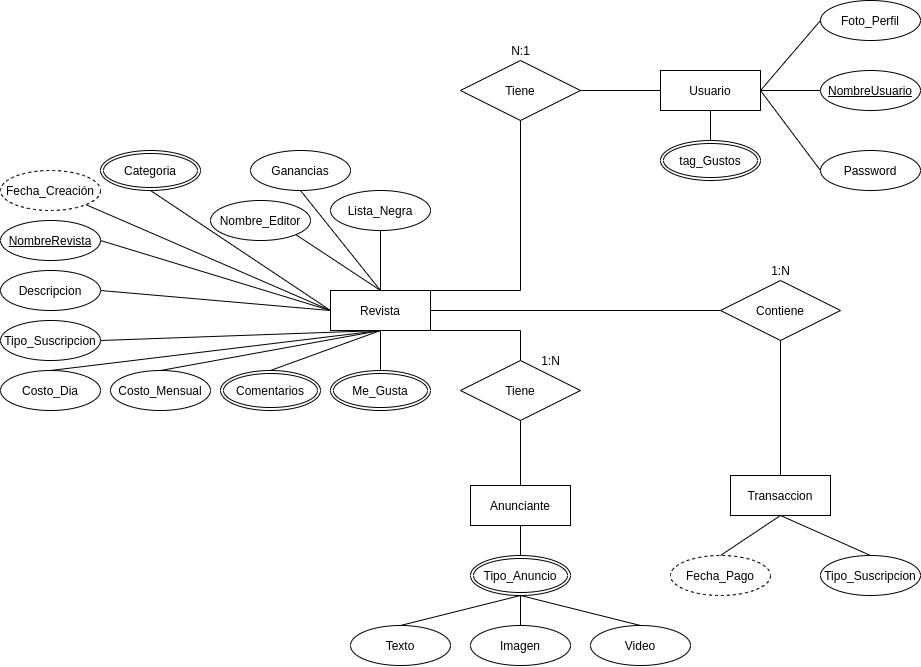

The diagram above was exported from draw.io. Its source (the exported page's mxGraphModel, read from the mxfile embedded in the PNG):
<mxGraphModel dx="2410" dy="706" grid="1" gridSize="10" guides="1" tooltips="1" connect="1" arrows="1" fold="1" page="1" pageScale="1" pageWidth="827" pageHeight="1169" math="0" shadow="0">
  <root>
    <mxCell id="0" />
    <mxCell id="1" parent="0" />
    <mxCell id="lVRH0nEVlySxaIZ7VEBr-2" value="Revista" style="whiteSpace=wrap;html=1;align=center;" parent="1" vertex="1">
      <mxGeometry x="-190" y="430" width="100" height="40" as="geometry" />
    </mxCell>
    <mxCell id="lVRH0nEVlySxaIZ7VEBr-7" value="Password" style="ellipse;whiteSpace=wrap;html=1;align=center;" parent="1" vertex="1">
      <mxGeometry x="300" y="290" width="100" height="40" as="geometry" />
    </mxCell>
    <mxCell id="lVRH0nEVlySxaIZ7VEBr-8" value="" style="endArrow=none;html=1;rounded=0;exitX=1;exitY=0.5;exitDx=0;exitDy=0;entryX=0;entryY=0.5;entryDx=0;entryDy=0;" parent="1" source="lVRH0nEVlySxaIZ7VEBr-11" target="zehvYLtZM91dgEPLnl_A-5" edge="1">
      <mxGeometry relative="1" as="geometry">
        <mxPoint x="254" y="270" as="sourcePoint" />
        <mxPoint x="300" y="230" as="targetPoint" />
      </mxGeometry>
    </mxCell>
    <mxCell id="lVRH0nEVlySxaIZ7VEBr-9" value="" style="endArrow=none;html=1;rounded=0;entryX=0;entryY=0.5;entryDx=0;entryDy=0;exitX=1;exitY=0.5;exitDx=0;exitDy=0;" parent="1" source="lVRH0nEVlySxaIZ7VEBr-11" target="lVRH0nEVlySxaIZ7VEBr-7" edge="1">
      <mxGeometry relative="1" as="geometry">
        <mxPoint x="254" y="270" as="sourcePoint" />
        <mxPoint x="270" y="280" as="targetPoint" />
      </mxGeometry>
    </mxCell>
    <mxCell id="lVRH0nEVlySxaIZ7VEBr-10" value="Anunciante" style="whiteSpace=wrap;html=1;align=center;" parent="1" vertex="1">
      <mxGeometry x="-50" y="625" width="100" height="40" as="geometry" />
    </mxCell>
    <mxCell id="lVRH0nEVlySxaIZ7VEBr-11" value="Usuario" style="whiteSpace=wrap;html=1;align=center;" parent="1" vertex="1">
      <mxGeometry x="140" y="210" width="100" height="40" as="geometry" />
    </mxCell>
    <mxCell id="lVRH0nEVlySxaIZ7VEBr-12" value="Foto_Perfil" style="ellipse;whiteSpace=wrap;html=1;align=center;" parent="1" vertex="1">
      <mxGeometry x="300" y="140" width="100" height="40" as="geometry" />
    </mxCell>
    <mxCell id="AcZvRoRgjH1eXyRr9-Gv-3" value="Nombre_Editor" style="ellipse;whiteSpace=wrap;html=1;align=center;" parent="1" vertex="1">
      <mxGeometry x="-310" y="340" width="100" height="40" as="geometry" />
    </mxCell>
    <mxCell id="AcZvRoRgjH1eXyRr9-Gv-6" value="" style="endArrow=none;html=1;rounded=0;exitX=0.5;exitY=0;exitDx=0;exitDy=0;entryX=1;entryY=1;entryDx=0;entryDy=0;" parent="1" source="lVRH0nEVlySxaIZ7VEBr-2" target="AcZvRoRgjH1eXyRr9-Gv-3" edge="1">
      <mxGeometry relative="1" as="geometry">
        <mxPoint x="-440" y="420" as="sourcePoint" />
        <mxPoint x="-160" y="440" as="targetPoint" />
      </mxGeometry>
    </mxCell>
    <mxCell id="AcZvRoRgjH1eXyRr9-Gv-7" value="" style="endArrow=none;html=1;rounded=0;entryX=0.5;entryY=1;entryDx=0;entryDy=0;exitX=0;exitY=0.5;exitDx=0;exitDy=0;" parent="1" source="lVRH0nEVlySxaIZ7VEBr-2" target="zehvYLtZM91dgEPLnl_A-7" edge="1">
      <mxGeometry relative="1" as="geometry">
        <mxPoint x="-230" y="410" as="sourcePoint" />
        <mxPoint x="-370" y="430" as="targetPoint" />
      </mxGeometry>
    </mxCell>
    <mxCell id="AcZvRoRgjH1eXyRr9-Gv-8" value="" style="endArrow=none;html=1;rounded=0;exitX=0;exitY=0.5;exitDx=0;exitDy=0;entryX=1;entryY=1;entryDx=0;entryDy=0;" parent="1" source="lVRH0nEVlySxaIZ7VEBr-2" target="zehvYLtZM91dgEPLnl_A-8" edge="1">
      <mxGeometry relative="1" as="geometry">
        <mxPoint x="-240" y="430" as="sourcePoint" />
        <mxPoint x="-410" y="400" as="targetPoint" />
      </mxGeometry>
    </mxCell>
    <mxCell id="zehvYLtZM91dgEPLnl_A-1" value="Tipo_Suscripcion" style="ellipse;whiteSpace=wrap;html=1;align=center;" parent="1" vertex="1">
      <mxGeometry x="-520" y="460" width="100" height="40" as="geometry" />
    </mxCell>
    <mxCell id="zehvYLtZM91dgEPLnl_A-2" value="" style="endArrow=none;html=1;rounded=0;entryX=1;entryY=0.5;entryDx=0;entryDy=0;exitX=0.5;exitY=1;exitDx=0;exitDy=0;" parent="1" source="lVRH0nEVlySxaIZ7VEBr-2" target="zehvYLtZM91dgEPLnl_A-1" edge="1">
      <mxGeometry relative="1" as="geometry">
        <mxPoint x="-140" y="500" as="sourcePoint" />
        <mxPoint x="-130" y="510" as="targetPoint" />
      </mxGeometry>
    </mxCell>
    <mxCell id="zehvYLtZM91dgEPLnl_A-5" value="NombreUsuario" style="ellipse;whiteSpace=wrap;html=1;align=center;fontStyle=4;" parent="1" vertex="1">
      <mxGeometry x="300" y="210" width="100" height="40" as="geometry" />
    </mxCell>
    <mxCell id="zehvYLtZM91dgEPLnl_A-6" value="" style="endArrow=none;html=1;rounded=0;exitX=1;exitY=0.5;exitDx=0;exitDy=0;entryX=0;entryY=0.5;entryDx=0;entryDy=0;" parent="1" source="lVRH0nEVlySxaIZ7VEBr-11" target="lVRH0nEVlySxaIZ7VEBr-12" edge="1">
      <mxGeometry relative="1" as="geometry">
        <mxPoint x="220" y="270" as="sourcePoint" />
        <mxPoint x="310" y="240" as="targetPoint" />
      </mxGeometry>
    </mxCell>
    <mxCell id="zehvYLtZM91dgEPLnl_A-7" value="Categoria" style="ellipse;shape=doubleEllipse;margin=3;whiteSpace=wrap;html=1;align=center;" parent="1" vertex="1">
      <mxGeometry x="-420" y="290" width="100" height="40" as="geometry" />
    </mxCell>
    <mxCell id="zehvYLtZM91dgEPLnl_A-8" value="Fecha_Creación" style="ellipse;whiteSpace=wrap;html=1;align=center;dashed=1;" parent="1" vertex="1">
      <mxGeometry x="-520" y="310" width="100" height="40" as="geometry" />
    </mxCell>
    <mxCell id="zehvYLtZM91dgEPLnl_A-9" value="tag_Gustos" style="ellipse;shape=doubleEllipse;margin=3;whiteSpace=wrap;html=1;align=center;" parent="1" vertex="1">
      <mxGeometry x="140" y="280" width="100" height="40" as="geometry" />
    </mxCell>
    <mxCell id="zehvYLtZM91dgEPLnl_A-10" value="Descripcion" style="ellipse;whiteSpace=wrap;html=1;align=center;" parent="1" vertex="1">
      <mxGeometry x="-520" y="410" width="100" height="40" as="geometry" />
    </mxCell>
    <mxCell id="zehvYLtZM91dgEPLnl_A-11" value="" style="endArrow=none;html=1;rounded=0;exitX=0;exitY=0.5;exitDx=0;exitDy=0;entryX=1;entryY=0.5;entryDx=0;entryDy=0;" parent="1" source="lVRH0nEVlySxaIZ7VEBr-2" target="zehvYLtZM91dgEPLnl_A-10" edge="1">
      <mxGeometry relative="1" as="geometry">
        <mxPoint x="-160" y="460" as="sourcePoint" />
        <mxPoint x="-160" y="540" as="targetPoint" />
      </mxGeometry>
    </mxCell>
    <mxCell id="nD8R24_7tST2-wcaLSmN-2" value="NombreRevista" style="ellipse;whiteSpace=wrap;html=1;align=center;fontStyle=4;" parent="1" vertex="1">
      <mxGeometry x="-520" y="360" width="100" height="40" as="geometry" />
    </mxCell>
    <mxCell id="nD8R24_7tST2-wcaLSmN-3" value="" style="endArrow=none;html=1;rounded=0;entryX=1;entryY=0.5;entryDx=0;entryDy=0;exitX=0;exitY=0.5;exitDx=0;exitDy=0;" parent="1" source="lVRH0nEVlySxaIZ7VEBr-2" target="nD8R24_7tST2-wcaLSmN-2" edge="1">
      <mxGeometry relative="1" as="geometry">
        <mxPoint x="-180" y="460" as="sourcePoint" />
        <mxPoint x="-270" y="420" as="targetPoint" />
      </mxGeometry>
    </mxCell>
    <mxCell id="nD8R24_7tST2-wcaLSmN-4" value="Comentarios" style="ellipse;shape=doubleEllipse;margin=3;whiteSpace=wrap;html=1;align=center;" parent="1" vertex="1">
      <mxGeometry x="-300" y="510" width="100" height="40" as="geometry" />
    </mxCell>
    <mxCell id="nD8R24_7tST2-wcaLSmN-5" value="Me_Gusta" style="ellipse;shape=doubleEllipse;margin=3;whiteSpace=wrap;html=1;align=center;" parent="1" vertex="1">
      <mxGeometry x="-190" y="510" width="100" height="40" as="geometry" />
    </mxCell>
    <mxCell id="nD8R24_7tST2-wcaLSmN-6" value="" style="endArrow=none;html=1;rounded=0;entryX=0.5;entryY=0;entryDx=0;entryDy=0;exitX=0.5;exitY=1;exitDx=0;exitDy=0;" parent="1" source="lVRH0nEVlySxaIZ7VEBr-2" target="nD8R24_7tST2-wcaLSmN-4" edge="1">
      <mxGeometry relative="1" as="geometry">
        <mxPoint x="-130" y="480" as="sourcePoint" />
        <mxPoint x="-300" y="540" as="targetPoint" />
      </mxGeometry>
    </mxCell>
    <mxCell id="nD8R24_7tST2-wcaLSmN-7" value="" style="endArrow=none;html=1;rounded=0;entryX=0.5;entryY=0;entryDx=0;entryDy=0;exitX=0.5;exitY=1;exitDx=0;exitDy=0;" parent="1" source="lVRH0nEVlySxaIZ7VEBr-2" target="nD8R24_7tST2-wcaLSmN-5" edge="1">
      <mxGeometry relative="1" as="geometry">
        <mxPoint x="-130" y="480" as="sourcePoint" />
        <mxPoint x="-180" y="540" as="targetPoint" />
      </mxGeometry>
    </mxCell>
    <mxCell id="nD8R24_7tST2-wcaLSmN-8" value="Transaccion" style="whiteSpace=wrap;html=1;align=center;" parent="1" vertex="1">
      <mxGeometry x="210" y="615" width="100" height="40" as="geometry" />
    </mxCell>
    <mxCell id="nD8R24_7tST2-wcaLSmN-9" value="Fecha_Pago" style="ellipse;whiteSpace=wrap;html=1;align=center;dashed=1;" parent="1" vertex="1">
      <mxGeometry x="150" y="695" width="100" height="40" as="geometry" />
    </mxCell>
    <mxCell id="nD8R24_7tST2-wcaLSmN-10" value="Tipo_Anuncio" style="ellipse;shape=doubleEllipse;margin=3;whiteSpace=wrap;html=1;align=center;" parent="1" vertex="1">
      <mxGeometry x="-50" y="695" width="100" height="40" as="geometry" />
    </mxCell>
    <mxCell id="nD8R24_7tST2-wcaLSmN-11" value="" style="endArrow=none;html=1;rounded=0;entryX=0.5;entryY=0;entryDx=0;entryDy=0;exitX=0.5;exitY=1;exitDx=0;exitDy=0;" parent="1" source="lVRH0nEVlySxaIZ7VEBr-10" target="nD8R24_7tST2-wcaLSmN-10" edge="1">
      <mxGeometry relative="1" as="geometry">
        <mxPoint x="70" y="480" as="sourcePoint" />
        <mxPoint x="130" y="540" as="targetPoint" />
      </mxGeometry>
    </mxCell>
    <mxCell id="nD8R24_7tST2-wcaLSmN-12" value="Texto" style="ellipse;whiteSpace=wrap;html=1;align=center;" parent="1" vertex="1">
      <mxGeometry x="-170" y="765" width="100" height="40" as="geometry" />
    </mxCell>
    <mxCell id="nD8R24_7tST2-wcaLSmN-13" value="Imagen" style="ellipse;whiteSpace=wrap;html=1;align=center;" parent="1" vertex="1">
      <mxGeometry x="-50" y="765" width="100" height="40" as="geometry" />
    </mxCell>
    <mxCell id="nD8R24_7tST2-wcaLSmN-14" value="Video" style="ellipse;whiteSpace=wrap;html=1;align=center;" parent="1" vertex="1">
      <mxGeometry x="70" y="765" width="100" height="40" as="geometry" />
    </mxCell>
    <mxCell id="nD8R24_7tST2-wcaLSmN-15" value="" style="endArrow=none;html=1;rounded=0;entryX=0.5;entryY=1;entryDx=0;entryDy=0;exitX=0.5;exitY=0;exitDx=0;exitDy=0;" parent="1" source="nD8R24_7tST2-wcaLSmN-12" target="nD8R24_7tST2-wcaLSmN-10" edge="1">
      <mxGeometry relative="1" as="geometry">
        <mxPoint x="140" y="700" as="sourcePoint" />
        <mxPoint x="110" y="730" as="targetPoint" />
      </mxGeometry>
    </mxCell>
    <mxCell id="nD8R24_7tST2-wcaLSmN-16" value="" style="endArrow=none;html=1;rounded=0;entryX=0.5;entryY=1;entryDx=0;entryDy=0;exitX=0.5;exitY=0;exitDx=0;exitDy=0;" parent="1" source="nD8R24_7tST2-wcaLSmN-13" target="nD8R24_7tST2-wcaLSmN-10" edge="1">
      <mxGeometry relative="1" as="geometry">
        <mxPoint y="800" as="sourcePoint" />
        <mxPoint x="120" y="770" as="targetPoint" />
      </mxGeometry>
    </mxCell>
    <mxCell id="nD8R24_7tST2-wcaLSmN-17" value="" style="endArrow=none;html=1;rounded=0;entryX=0.5;entryY=1;entryDx=0;entryDy=0;exitX=0.5;exitY=0;exitDx=0;exitDy=0;" parent="1" source="nD8R24_7tST2-wcaLSmN-14" target="nD8R24_7tST2-wcaLSmN-10" edge="1">
      <mxGeometry relative="1" as="geometry">
        <mxPoint x="120" y="800" as="sourcePoint" />
        <mxPoint x="120" y="770" as="targetPoint" />
      </mxGeometry>
    </mxCell>
    <mxCell id="nD8R24_7tST2-wcaLSmN-18" value="Ganancias" style="ellipse;whiteSpace=wrap;html=1;align=center;" parent="1" vertex="1">
      <mxGeometry x="-270" y="290" width="100" height="40" as="geometry" />
    </mxCell>
    <mxCell id="nD8R24_7tST2-wcaLSmN-19" value="" style="endArrow=none;html=1;rounded=0;entryX=0.5;entryY=0;entryDx=0;entryDy=0;exitX=0.5;exitY=1;exitDx=0;exitDy=0;" parent="1" source="nD8R24_7tST2-wcaLSmN-18" target="lVRH0nEVlySxaIZ7VEBr-2" edge="1">
      <mxGeometry relative="1" as="geometry">
        <mxPoint x="-130" y="480" as="sourcePoint" />
        <mxPoint x="-180" y="540" as="targetPoint" />
      </mxGeometry>
    </mxCell>
    <mxCell id="nD8R24_7tST2-wcaLSmN-21" value="" style="endArrow=none;html=1;rounded=0;exitX=1;exitY=1;exitDx=0;exitDy=0;entryX=0.5;entryY=0;entryDx=0;entryDy=0;" parent="1" source="lVRH0nEVlySxaIZ7VEBr-2" target="nD8R24_7tST2-wcaLSmN-22" edge="1">
      <mxGeometry relative="1" as="geometry">
        <mxPoint x="-30" y="520" as="sourcePoint" />
        <mxPoint x="90" y="480" as="targetPoint" />
        <Array as="points">
          <mxPoint y="470" />
        </Array>
      </mxGeometry>
    </mxCell>
    <mxCell id="nD8R24_7tST2-wcaLSmN-22" value="Tiene" style="shape=rhombus;perimeter=rhombusPerimeter;whiteSpace=wrap;html=1;align=center;" parent="1" vertex="1">
      <mxGeometry x="-60" y="500" width="120" height="60" as="geometry" />
    </mxCell>
    <mxCell id="nD8R24_7tST2-wcaLSmN-23" value="" style="endArrow=none;html=1;rounded=0;exitX=0.5;exitY=0;exitDx=0;exitDy=0;entryX=0.5;entryY=1;entryDx=0;entryDy=0;" parent="1" source="lVRH0nEVlySxaIZ7VEBr-10" target="nD8R24_7tST2-wcaLSmN-22" edge="1">
      <mxGeometry relative="1" as="geometry">
        <mxPoint x="-50" y="460" as="sourcePoint" />
        <mxPoint x="120" y="535" as="targetPoint" />
      </mxGeometry>
    </mxCell>
    <mxCell id="nD8R24_7tST2-wcaLSmN-28" value="1:N" style="text;html=1;align=center;verticalAlign=middle;resizable=0;points=[];autosize=1;strokeColor=none;fillColor=none;" parent="1" vertex="1">
      <mxGeometry x="15" y="490" width="30" height="20" as="geometry" />
    </mxCell>
    <mxCell id="nD8R24_7tST2-wcaLSmN-29" value="" style="endArrow=none;html=1;rounded=0;exitX=1;exitY=0;exitDx=0;exitDy=0;entryX=0.5;entryY=1;entryDx=0;entryDy=0;" parent="1" source="lVRH0nEVlySxaIZ7VEBr-2" target="nD8R24_7tST2-wcaLSmN-30" edge="1">
      <mxGeometry relative="1" as="geometry">
        <mxPoint x="-30" y="390" as="sourcePoint" />
        <mxPoint x="30" y="350" as="targetPoint" />
        <Array as="points">
          <mxPoint y="430" />
        </Array>
      </mxGeometry>
    </mxCell>
    <mxCell id="nD8R24_7tST2-wcaLSmN-30" value="Tiene" style="shape=rhombus;perimeter=rhombusPerimeter;whiteSpace=wrap;html=1;align=center;" parent="1" vertex="1">
      <mxGeometry x="-60" y="200" width="120" height="60" as="geometry" />
    </mxCell>
    <mxCell id="nD8R24_7tST2-wcaLSmN-31" value="N:1" style="text;html=1;align=center;verticalAlign=middle;resizable=0;points=[];autosize=1;strokeColor=none;fillColor=none;" parent="1" vertex="1">
      <mxGeometry x="-15" y="180" width="30" height="20" as="geometry" />
    </mxCell>
    <mxCell id="nD8R24_7tST2-wcaLSmN-32" value="" style="endArrow=none;html=1;rounded=0;exitX=1;exitY=0.5;exitDx=0;exitDy=0;entryX=0;entryY=0.5;entryDx=0;entryDy=0;" parent="1" source="nD8R24_7tST2-wcaLSmN-30" target="lVRH0nEVlySxaIZ7VEBr-11" edge="1">
      <mxGeometry relative="1" as="geometry">
        <mxPoint x="-250" y="400" as="sourcePoint" />
        <mxPoint x="-60" y="400" as="targetPoint" />
      </mxGeometry>
    </mxCell>
    <mxCell id="nD8R24_7tST2-wcaLSmN-33" value="" style="endArrow=none;html=1;rounded=0;entryX=0.5;entryY=1;entryDx=0;entryDy=0;exitX=0.5;exitY=0;exitDx=0;exitDy=0;" parent="1" source="nD8R24_7tST2-wcaLSmN-9" target="nD8R24_7tST2-wcaLSmN-8" edge="1">
      <mxGeometry relative="1" as="geometry">
        <mxPoint x="2.2737367544323206e-13" y="885" as="sourcePoint" />
        <mxPoint x="2.2737367544323206e-13" y="925" as="targetPoint" />
      </mxGeometry>
    </mxCell>
    <mxCell id="nD8R24_7tST2-wcaLSmN-34" value="Tipo_Suscripcion" style="ellipse;whiteSpace=wrap;html=1;align=center;" parent="1" vertex="1">
      <mxGeometry x="300" y="695" width="100" height="40" as="geometry" />
    </mxCell>
    <mxCell id="nD8R24_7tST2-wcaLSmN-35" value="" style="endArrow=none;html=1;rounded=0;entryX=0.5;entryY=1;entryDx=0;entryDy=0;exitX=0.5;exitY=0;exitDx=0;exitDy=0;" parent="1" source="nD8R24_7tST2-wcaLSmN-34" target="nD8R24_7tST2-wcaLSmN-8" edge="1">
      <mxGeometry relative="1" as="geometry">
        <mxPoint x="210" y="705" as="sourcePoint" />
        <mxPoint x="270" y="665" as="targetPoint" />
      </mxGeometry>
    </mxCell>
    <mxCell id="nD8R24_7tST2-wcaLSmN-38" value="Costo_Dia" style="ellipse;whiteSpace=wrap;html=1;align=center;" parent="1" vertex="1">
      <mxGeometry x="-520" y="510" width="100" height="40" as="geometry" />
    </mxCell>
    <mxCell id="nD8R24_7tST2-wcaLSmN-39" value="" style="endArrow=none;html=1;rounded=0;entryX=0.5;entryY=0;entryDx=0;entryDy=0;exitX=0.5;exitY=1;exitDx=0;exitDy=0;" parent="1" source="lVRH0nEVlySxaIZ7VEBr-2" target="nD8R24_7tST2-wcaLSmN-38" edge="1">
      <mxGeometry relative="1" as="geometry">
        <mxPoint x="10" y="390" as="sourcePoint" />
        <mxPoint x="-130" y="439.9999999999999" as="targetPoint" />
      </mxGeometry>
    </mxCell>
    <mxCell id="nD8R24_7tST2-wcaLSmN-40" value="Lista_Negra" style="ellipse;whiteSpace=wrap;html=1;align=center;" parent="1" vertex="1">
      <mxGeometry x="-190" y="330" width="100" height="40" as="geometry" />
    </mxCell>
    <mxCell id="nD8R24_7tST2-wcaLSmN-41" value="" style="endArrow=none;html=1;rounded=0;entryX=0.5;entryY=1;entryDx=0;entryDy=0;exitX=0.5;exitY=0;exitDx=0;exitDy=0;" parent="1" source="lVRH0nEVlySxaIZ7VEBr-2" target="nD8R24_7tST2-wcaLSmN-40" edge="1">
      <mxGeometry relative="1" as="geometry">
        <mxPoint x="-130" y="480" as="sourcePoint" />
        <mxPoint x="-130" y="535" as="targetPoint" />
      </mxGeometry>
    </mxCell>
    <mxCell id="nD8R24_7tST2-wcaLSmN-42" value="Costo_Mensual" style="ellipse;whiteSpace=wrap;html=1;align=center;" parent="1" vertex="1">
      <mxGeometry x="-410" y="510" width="100" height="40" as="geometry" />
    </mxCell>
    <mxCell id="nD8R24_7tST2-wcaLSmN-43" value="" style="endArrow=none;html=1;rounded=0;entryX=0.5;entryY=1;entryDx=0;entryDy=0;exitX=0.5;exitY=0;exitDx=0;exitDy=0;" parent="1" source="nD8R24_7tST2-wcaLSmN-42" target="lVRH0nEVlySxaIZ7VEBr-2" edge="1">
      <mxGeometry relative="1" as="geometry">
        <mxPoint x="-100" y="585" as="sourcePoint" />
        <mxPoint x="-100" y="525" as="targetPoint" />
      </mxGeometry>
    </mxCell>
    <mxCell id="7vm5JKzjx3k4YQ3_LyXb-1" value="" style="endArrow=none;html=1;rounded=0;exitX=1;exitY=0.5;exitDx=0;exitDy=0;entryX=0;entryY=0.5;entryDx=0;entryDy=0;" edge="1" parent="1" source="lVRH0nEVlySxaIZ7VEBr-2" target="7vm5JKzjx3k4YQ3_LyXb-2">
      <mxGeometry relative="1" as="geometry">
        <mxPoint x="-80" y="480" as="sourcePoint" />
        <mxPoint x="200" y="450" as="targetPoint" />
      </mxGeometry>
    </mxCell>
    <mxCell id="7vm5JKzjx3k4YQ3_LyXb-2" value="Contiene" style="shape=rhombus;perimeter=rhombusPerimeter;whiteSpace=wrap;html=1;align=center;" vertex="1" parent="1">
      <mxGeometry x="200" y="420" width="120" height="60" as="geometry" />
    </mxCell>
    <mxCell id="7vm5JKzjx3k4YQ3_LyXb-3" value="" style="endArrow=none;html=1;rounded=0;exitX=0.5;exitY=1;exitDx=0;exitDy=0;entryX=0.5;entryY=0;entryDx=0;entryDy=0;" edge="1" parent="1" source="7vm5JKzjx3k4YQ3_LyXb-2" target="nD8R24_7tST2-wcaLSmN-8">
      <mxGeometry relative="1" as="geometry">
        <mxPoint x="-80" y="460" as="sourcePoint" />
        <mxPoint x="210" y="460" as="targetPoint" />
      </mxGeometry>
    </mxCell>
    <mxCell id="7vm5JKzjx3k4YQ3_LyXb-4" value="" style="endArrow=none;html=1;rounded=0;exitX=0.5;exitY=1;exitDx=0;exitDy=0;entryX=0.5;entryY=0;entryDx=0;entryDy=0;" edge="1" parent="1" source="lVRH0nEVlySxaIZ7VEBr-11" target="zehvYLtZM91dgEPLnl_A-9">
      <mxGeometry relative="1" as="geometry">
        <mxPoint x="70" y="240" as="sourcePoint" />
        <mxPoint x="150" y="240" as="targetPoint" />
      </mxGeometry>
    </mxCell>
    <mxCell id="7vm5JKzjx3k4YQ3_LyXb-5" value="1:N" style="text;html=1;align=center;verticalAlign=middle;resizable=0;points=[];autosize=1;strokeColor=none;fillColor=none;" vertex="1" parent="1">
      <mxGeometry x="245" y="400" width="30" height="20" as="geometry" />
    </mxCell>
  </root>
</mxGraphModel>